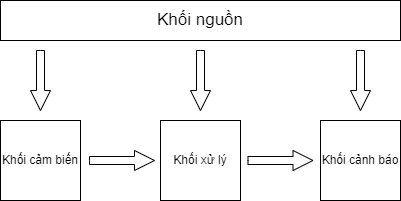

The diagram above was exported from draw.io. Its source (the exported page's mxGraphModel, read from the mxfile embedded in the PNG):
<mxGraphModel dx="1434" dy="775" grid="1" gridSize="10" guides="1" tooltips="1" connect="1" arrows="1" fold="1" page="1" pageScale="1" pageWidth="827" pageHeight="1169" math="0" shadow="0">
  <root>
    <mxCell id="0" />
    <mxCell id="1" parent="0" />
    <mxCell id="N7l2FGMv_8zz-chwv2YT-1" value="Khối nguồn" style="rounded=0;whiteSpace=wrap;html=1;fontSize=17;" vertex="1" parent="1">
      <mxGeometry x="280" y="40" width="400" height="40" as="geometry" />
    </mxCell>
    <mxCell id="N7l2FGMv_8zz-chwv2YT-2" value="Khối cảm biến" style="whiteSpace=wrap;html=1;aspect=fixed;" vertex="1" parent="1">
      <mxGeometry x="280" y="160" width="80" height="80" as="geometry" />
    </mxCell>
    <mxCell id="N7l2FGMv_8zz-chwv2YT-3" value="Khối xử lý" style="whiteSpace=wrap;html=1;aspect=fixed;" vertex="1" parent="1">
      <mxGeometry x="440" y="160" width="80" height="80" as="geometry" />
    </mxCell>
    <mxCell id="N7l2FGMv_8zz-chwv2YT-4" value="Khối cảnh báo" style="whiteSpace=wrap;html=1;aspect=fixed;" vertex="1" parent="1">
      <mxGeometry x="600" y="160" width="80" height="80" as="geometry" />
    </mxCell>
    <mxCell id="N7l2FGMv_8zz-chwv2YT-5" value="" style="html=1;shadow=0;dashed=0;align=center;verticalAlign=middle;shape=mxgraph.arrows2.arrow;dy=0.6;dx=20;direction=south;notch=0;" vertex="1" parent="1">
      <mxGeometry x="310" y="90" width="20" height="60" as="geometry" />
    </mxCell>
    <mxCell id="N7l2FGMv_8zz-chwv2YT-6" value="" style="html=1;shadow=0;dashed=0;align=center;verticalAlign=middle;shape=mxgraph.arrows2.arrow;dy=0.6;dx=20;direction=south;notch=0;" vertex="1" parent="1">
      <mxGeometry x="470" y="90" width="20" height="60" as="geometry" />
    </mxCell>
    <mxCell id="N7l2FGMv_8zz-chwv2YT-7" value="" style="html=1;shadow=0;dashed=0;align=center;verticalAlign=middle;shape=mxgraph.arrows2.arrow;dy=0.6;dx=20;direction=south;notch=0;" vertex="1" parent="1">
      <mxGeometry x="630" y="90" width="20" height="60" as="geometry" />
    </mxCell>
    <mxCell id="N7l2FGMv_8zz-chwv2YT-8" value="" style="html=1;shadow=0;dashed=0;align=center;verticalAlign=middle;shape=mxgraph.arrows2.arrow;dy=0.6;dx=20;direction=south;notch=0;rotation=-90;" vertex="1" parent="1">
      <mxGeometry x="391.5" y="167.5" width="20" height="65" as="geometry" />
    </mxCell>
    <mxCell id="N7l2FGMv_8zz-chwv2YT-10" value="" style="html=1;shadow=0;dashed=0;align=center;verticalAlign=middle;shape=mxgraph.arrows2.arrow;dy=0.6;dx=20;direction=south;notch=0;rotation=-90;" vertex="1" parent="1">
      <mxGeometry x="550" y="167.5" width="20" height="65" as="geometry" />
    </mxCell>
  </root>
</mxGraphModel>